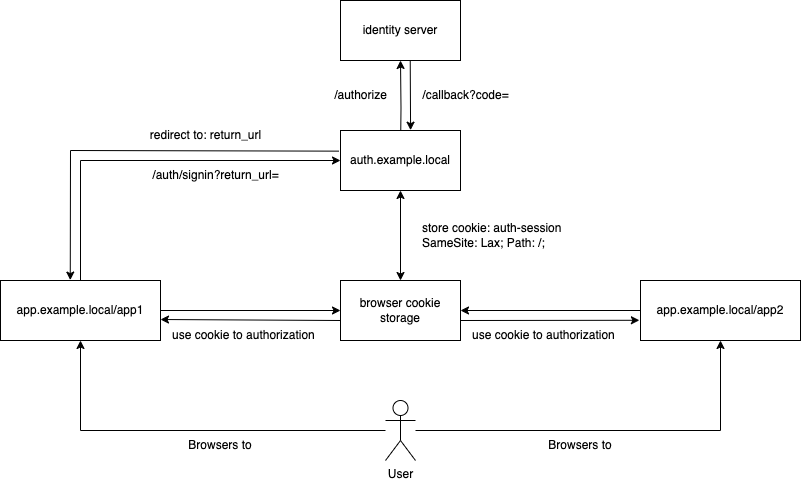

The diagram above was exported from draw.io. Its source (the exported page's mxGraphModel, read from the mxfile embedded in the PNG):
<mxGraphModel dx="1429" dy="733" grid="1" gridSize="10" guides="1" tooltips="1" connect="1" arrows="1" fold="1" page="1" pageScale="1" pageWidth="1100" pageHeight="850" background="none" math="0" shadow="0">
  <root>
    <mxCell id="0" />
    <mxCell id="1" parent="0" />
    <mxCell id="u2tL3ec2WiWfI4pfCHUG-1" value="app.example.local/app2" style="rounded=0;whiteSpace=wrap;html=1;" vertex="1" parent="1">
      <mxGeometry x="790" y="400" width="160" height="60" as="geometry" />
    </mxCell>
    <mxCell id="u2tL3ec2WiWfI4pfCHUG-2" style="edgeStyle=orthogonalEdgeStyle;rounded=0;orthogonalLoop=1;jettySize=auto;html=1;entryX=0.5;entryY=1;entryDx=0;entryDy=0;" edge="1" parent="1" target="u2tL3ec2WiWfI4pfCHUG-3">
      <mxGeometry relative="1" as="geometry">
        <mxPoint x="550" y="275" as="sourcePoint" />
      </mxGeometry>
    </mxCell>
    <mxCell id="u2tL3ec2WiWfI4pfCHUG-3" value="identity server" style="rounded=0;whiteSpace=wrap;html=1;" vertex="1" parent="1">
      <mxGeometry x="490" y="120" width="120" height="60" as="geometry" />
    </mxCell>
    <mxCell id="u2tL3ec2WiWfI4pfCHUG-4" value="redirect to: return_url" style="text;html=1;align=center;verticalAlign=middle;resizable=0;points=[];autosize=1;strokeColor=none;fillColor=none;" vertex="1" parent="1">
      <mxGeometry x="290" y="240" width="130" height="30" as="geometry" />
    </mxCell>
    <mxCell id="u2tL3ec2WiWfI4pfCHUG-5" value="/authorize" style="text;html=1;align=center;verticalAlign=middle;resizable=0;points=[];autosize=1;strokeColor=none;fillColor=none;" vertex="1" parent="1">
      <mxGeometry x="470" y="200" width="80" height="30" as="geometry" />
    </mxCell>
    <mxCell id="u2tL3ec2WiWfI4pfCHUG-6" style="edgeStyle=orthogonalEdgeStyle;rounded=0;orthogonalLoop=1;jettySize=auto;html=1;entryX=0.5;entryY=1;entryDx=0;entryDy=0;" edge="1" parent="1" source="u2tL3ec2WiWfI4pfCHUG-8" target="u2tL3ec2WiWfI4pfCHUG-15">
      <mxGeometry relative="1" as="geometry" />
    </mxCell>
    <mxCell id="u2tL3ec2WiWfI4pfCHUG-7" style="edgeStyle=orthogonalEdgeStyle;rounded=0;orthogonalLoop=1;jettySize=auto;html=1;entryX=0.5;entryY=1;entryDx=0;entryDy=0;" edge="1" parent="1" source="u2tL3ec2WiWfI4pfCHUG-8" target="u2tL3ec2WiWfI4pfCHUG-1">
      <mxGeometry relative="1" as="geometry" />
    </mxCell>
    <mxCell id="u2tL3ec2WiWfI4pfCHUG-8" value="User" style="shape=umlActor;verticalLabelPosition=bottom;verticalAlign=top;html=1;outlineConnect=0;" vertex="1" parent="1">
      <mxGeometry x="535" y="520" width="30" height="60" as="geometry" />
    </mxCell>
    <mxCell id="u2tL3ec2WiWfI4pfCHUG-9" value="/callback?code=" style="text;html=1;align=center;verticalAlign=middle;resizable=0;points=[];autosize=1;strokeColor=none;fillColor=none;" vertex="1" parent="1">
      <mxGeometry x="560" y="200" width="110" height="30" as="geometry" />
    </mxCell>
    <mxCell id="u2tL3ec2WiWfI4pfCHUG-10" value="store cookie: auth-session&lt;br&gt;SameSite: Lax; Path: /;" style="text;html=1;align=left;verticalAlign=middle;resizable=0;points=[];autosize=1;strokeColor=none;fillColor=none;" vertex="1" parent="1">
      <mxGeometry x="570" y="335" width="160" height="40" as="geometry" />
    </mxCell>
    <mxCell id="u2tL3ec2WiWfI4pfCHUG-11" value="" style="endArrow=classic;html=1;rounded=0;entryX=0.584;entryY=-0.005;entryDx=0;entryDy=0;entryPerimeter=0;exitX=0.581;exitY=0.992;exitDx=0;exitDy=0;exitPerimeter=0;" edge="1" parent="1" source="u2tL3ec2WiWfI4pfCHUG-3" target="u2tL3ec2WiWfI4pfCHUG-13">
      <mxGeometry width="50" height="50" relative="1" as="geometry">
        <mxPoint x="560" y="245" as="sourcePoint" />
        <mxPoint x="559.72" y="275.65999999999985" as="targetPoint" />
      </mxGeometry>
    </mxCell>
    <mxCell id="u2tL3ec2WiWfI4pfCHUG-12" value="browser cookie storage" style="rounded=0;whiteSpace=wrap;html=1;" vertex="1" parent="1">
      <mxGeometry x="490" y="400" width="120" height="60" as="geometry" />
    </mxCell>
    <mxCell id="u2tL3ec2WiWfI4pfCHUG-13" value="auth.example.local" style="rounded=0;whiteSpace=wrap;html=1;" vertex="1" parent="1">
      <mxGeometry x="490" y="250" width="120" height="60" as="geometry" />
    </mxCell>
    <mxCell id="u2tL3ec2WiWfI4pfCHUG-14" value="" style="endArrow=classic;html=1;rounded=0;exitX=-0.014;exitY=0.344;exitDx=0;exitDy=0;exitPerimeter=0;entryX=0.436;entryY=-0.007;entryDx=0;entryDy=0;entryPerimeter=0;" edge="1" parent="1" source="u2tL3ec2WiWfI4pfCHUG-13" target="u2tL3ec2WiWfI4pfCHUG-15">
      <mxGeometry width="50" height="50" relative="1" as="geometry">
        <mxPoint x="460" y="400" as="sourcePoint" />
        <mxPoint x="510" y="350" as="targetPoint" />
        <Array as="points">
          <mxPoint x="220" y="270" />
        </Array>
      </mxGeometry>
    </mxCell>
    <mxCell id="u2tL3ec2WiWfI4pfCHUG-15" value="app.example.local/app1" style="rounded=0;whiteSpace=wrap;html=1;" vertex="1" parent="1">
      <mxGeometry x="150" y="400" width="160" height="60" as="geometry" />
    </mxCell>
    <mxCell id="u2tL3ec2WiWfI4pfCHUG-16" value="" style="endArrow=classic;html=1;rounded=0;exitX=0.5;exitY=0;exitDx=0;exitDy=0;entryX=0;entryY=0.5;entryDx=0;entryDy=0;" edge="1" parent="1" source="u2tL3ec2WiWfI4pfCHUG-15" target="u2tL3ec2WiWfI4pfCHUG-13">
      <mxGeometry width="50" height="50" relative="1" as="geometry">
        <mxPoint x="570" y="440" as="sourcePoint" />
        <mxPoint x="620" y="390" as="targetPoint" />
        <Array as="points">
          <mxPoint x="230" y="280" />
        </Array>
      </mxGeometry>
    </mxCell>
    <mxCell id="u2tL3ec2WiWfI4pfCHUG-17" value="" style="endArrow=classic;startArrow=classic;html=1;rounded=0;entryX=0.5;entryY=1;entryDx=0;entryDy=0;exitX=0.5;exitY=0;exitDx=0;exitDy=0;" edge="1" parent="1" source="u2tL3ec2WiWfI4pfCHUG-12" target="u2tL3ec2WiWfI4pfCHUG-13">
      <mxGeometry width="50" height="50" relative="1" as="geometry">
        <mxPoint x="500" y="390" as="sourcePoint" />
        <mxPoint x="550" y="340" as="targetPoint" />
      </mxGeometry>
    </mxCell>
    <mxCell id="u2tL3ec2WiWfI4pfCHUG-18" value="" style="endArrow=classic;html=1;rounded=0;entryX=0;entryY=0.5;entryDx=0;entryDy=0;exitX=1;exitY=0.5;exitDx=0;exitDy=0;" edge="1" parent="1" source="u2tL3ec2WiWfI4pfCHUG-15" target="u2tL3ec2WiWfI4pfCHUG-12">
      <mxGeometry width="50" height="50" relative="1" as="geometry">
        <mxPoint x="270" y="620" as="sourcePoint" />
        <mxPoint x="320" y="570" as="targetPoint" />
      </mxGeometry>
    </mxCell>
    <mxCell id="u2tL3ec2WiWfI4pfCHUG-19" value="" style="endArrow=classic;html=1;rounded=0;entryX=1;entryY=0.5;entryDx=0;entryDy=0;exitX=0;exitY=0.5;exitDx=0;exitDy=0;" edge="1" parent="1" source="u2tL3ec2WiWfI4pfCHUG-1" target="u2tL3ec2WiWfI4pfCHUG-12">
      <mxGeometry width="50" height="50" relative="1" as="geometry">
        <mxPoint x="650" y="620" as="sourcePoint" />
        <mxPoint x="700" y="570" as="targetPoint" />
      </mxGeometry>
    </mxCell>
    <mxCell id="u2tL3ec2WiWfI4pfCHUG-20" value="/auth/signin?return_url=" style="text;html=1;align=center;verticalAlign=middle;resizable=0;points=[];autosize=1;strokeColor=none;fillColor=none;" vertex="1" parent="1">
      <mxGeometry x="290" y="280" width="150" height="30" as="geometry" />
    </mxCell>
    <mxCell id="u2tL3ec2WiWfI4pfCHUG-21" value="Browsers to" style="text;html=1;align=center;verticalAlign=middle;whiteSpace=wrap;rounded=0;" vertex="1" parent="1">
      <mxGeometry x="330" y="550" width="80" height="30" as="geometry" />
    </mxCell>
    <mxCell id="u2tL3ec2WiWfI4pfCHUG-22" value="use cookie&amp;nbsp;&lt;span style=&quot;background-color: initial;&quot;&gt;to authorization&lt;/span&gt;" style="text;html=1;align=left;verticalAlign=middle;resizable=0;points=[];autosize=1;strokeColor=none;fillColor=none;" vertex="1" parent="1">
      <mxGeometry x="320" y="440" width="170" height="30" as="geometry" />
    </mxCell>
    <mxCell id="u2tL3ec2WiWfI4pfCHUG-23" value="" style="endArrow=classic;html=1;rounded=0;exitX=1;exitY=0.5;exitDx=0;exitDy=0;" edge="1" parent="1">
      <mxGeometry width="50" height="50" relative="1" as="geometry">
        <mxPoint x="490" y="440" as="sourcePoint" />
        <mxPoint x="310" y="439.0000000000002" as="targetPoint" />
      </mxGeometry>
    </mxCell>
    <mxCell id="u2tL3ec2WiWfI4pfCHUG-24" value="" style="endArrow=classic;html=1;rounded=0;entryX=-0.007;entryY=0.663;entryDx=0;entryDy=0;exitX=1;exitY=0.5;exitDx=0;exitDy=0;entryPerimeter=0;" edge="1" parent="1" target="u2tL3ec2WiWfI4pfCHUG-1">
      <mxGeometry width="50" height="50" relative="1" as="geometry">
        <mxPoint x="610" y="440" as="sourcePoint" />
        <mxPoint x="730" y="440" as="targetPoint" />
      </mxGeometry>
    </mxCell>
    <mxCell id="u2tL3ec2WiWfI4pfCHUG-25" value="use cookie&amp;nbsp;&lt;span style=&quot;background-color: initial;&quot;&gt;to authorization&lt;/span&gt;" style="text;html=1;align=left;verticalAlign=middle;resizable=0;points=[];autosize=1;strokeColor=none;fillColor=none;" vertex="1" parent="1">
      <mxGeometry x="620" y="440" width="170" height="30" as="geometry" />
    </mxCell>
    <mxCell id="u2tL3ec2WiWfI4pfCHUG-26" value="Browsers to" style="text;html=1;align=center;verticalAlign=middle;whiteSpace=wrap;rounded=0;" vertex="1" parent="1">
      <mxGeometry x="690" y="550" width="80" height="30" as="geometry" />
    </mxCell>
  </root>
</mxGraphModel>